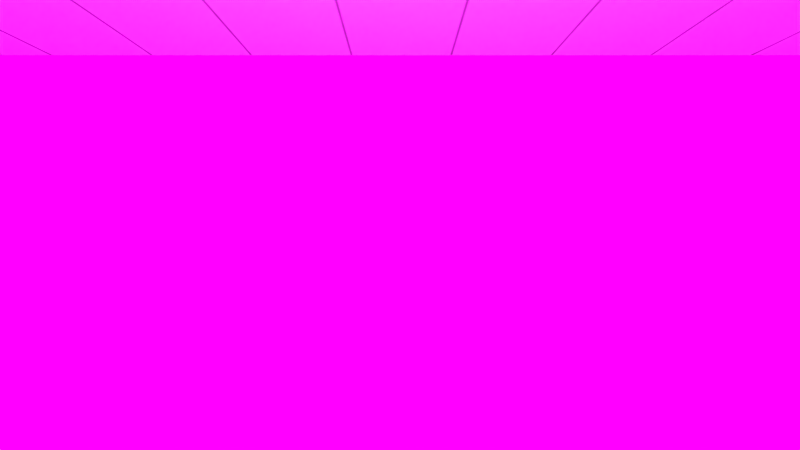 # Source: model.blend  (saved by Blender 2.77.0; exported with 4.5.12 LTS)
import bpy
from mathutils import Matrix  # noqa: F401  (used for matrix-valued properties, if any)

bpy.ops.wm.read_factory_settings(use_empty=True)
scene = bpy.context.scene
scene.name = 'Scene'

# ---- collections
col_collection_1 = bpy.data.collections.new('Collection 1'); scene.collection.children.link(col_collection_1)

# ---- images (referenced by path relative to the original .blend; pixels are not part of the script)
import os
ASSET_DIR = os.environ.get("B2B_ASSET_DIR", "")  # directory of the original .blend (textures are referenced by path, not embedded)
HERE = os.path.dirname(os.path.abspath(__file__))  # packed textures are extracted next to this script under _unpacked/

def load_image(name, relpath, width, height, colorspace="sRGB"):
    """Load a texture the original file referenced (path relative to the .blend, or extracted next to this script)."""
    p = next((c for c in (os.path.join(HERE, relpath), os.path.join(ASSET_DIR, relpath)) if relpath and os.path.exists(c)), "")
    if p:
        img = bpy.data.images.load(p, check_existing=True)
        img.name = name
    else:  # same state as the original file: an image datablock whose file is absent (Cycles renders it pink)
        img = bpy.data.images.new(name, width, height)
        img.source = "FILE"
        img.filepath = "//" + (relpath or name)
    img.colorspace_settings.name = colorspace
    return img
img_roses_png = load_image('roses.png', 'textures/roses.png', 1024, 1024, 'sRGB')
img_floor = load_image('floor', 'textures/floor.png', 1024, 1024, 'sRGB')
img_ceiling = load_image('ceiling', '_unpacked/ceiling.e8713fed.png', 1024, 1024, 'sRGB')

# ---- materials (node trees are filled in below, after node groups)
mat_wall = bpy.data.materials.new('wall')
mat_wall.alpha_threshold = 0.0
mat_wall.roughness = 0.5
mat_floor = bpy.data.materials.new('floor')
mat_floor.alpha_threshold = 0.0
mat_floor.roughness = 0.5
mat_ceiling = bpy.data.materials.new('ceiling')
mat_ceiling.alpha_threshold = 0.0
mat_ceiling.roughness = 0.5

# ---- node groups
ng_nodegroup = bpy.data.node_groups.new('NodeGroup', 'ShaderNodeTree')
_s = ng_nodegroup.interface.new_socket(name='Value', in_out='OUTPUT', socket_type='NodeSocketFloat')
_s.min_value = 0.0
_s.max_value = 0.0
_s = ng_nodegroup.interface.new_socket(name='Value', in_out='INPUT', socket_type='NodeSocketFloat')
_s.default_value = 0.5
_s.min_value = -1e+04
_s.max_value = 1e+04
_s = ng_nodegroup.interface.new_socket(name='Amount', in_out='INPUT', socket_type='NodeSocketFloat')
_s.default_value = 0.5
_s.min_value = -1e+04
_s.max_value = 1e+04
_N = ng_nodegroup.nodes; _L = ng_nodegroup.links
n0 = _N.new('ShaderNodeMath'); n0.name = 'Math.002'; n0.location = (-57, -130)
n0.operation = 'SUBTRACT'
n0.inputs[0].default_value = 1.0
n1 = _N.new('NodeGroupInput'); n1.name = 'Group Input'; n1.location = (-291, 0)
n2 = _N.new('ShaderNodeMath'); n2.name = 'Math'; n2.location = (-76, 42)
n2.operation = 'MULTIPLY'
n3 = _N.new('ShaderNodeMath'); n3.name = 'Math.001'; n3.location = (143, 15)
n4 = _N.new('NodeGroupOutput'); n4.name = 'Contrast'; n4.location = (374, 11)
_L.new(n1.outputs[0], n2.inputs[0])
_L.new(n2.outputs[0], n3.inputs[0])
_L.new(n3.outputs[0], n4.inputs[0])
_L.new(n1.outputs[1], n0.inputs[1])
_L.new(n1.outputs[1], n2.inputs[1])
_L.new(n0.outputs[0], n3.inputs[1])
n4.is_active_output = True
ng_nodegroup_001 = bpy.data.node_groups.new('NodeGroup.001', 'ShaderNodeTree')
_s = ng_nodegroup_001.interface.new_socket(name='Value', in_out='OUTPUT', socket_type='NodeSocketFloat')
_s.min_value = 0.0
_s.max_value = 0.0
_s = ng_nodegroup_001.interface.new_socket(name='Value', in_out='INPUT', socket_type='NodeSocketFloat')
_s.default_value = 0.5
_s.min_value = -1e+04
_s.max_value = 1e+04
_s = ng_nodegroup_001.interface.new_socket(name='Width', in_out='INPUT', socket_type='NodeSocketFloat')
_s.default_value = 256.0
_s.min_value = -1e+04
_s.max_value = 1e+04
_s = ng_nodegroup_001.interface.new_socket(name='Contrast', in_out='INPUT', socket_type='NodeSocketFloat')
_s.default_value = 0.5
_s.min_value = -1e+04
_s.max_value = 1e+04
_s = ng_nodegroup_001.interface.new_socket(name='Brightness', in_out='INPUT', socket_type='NodeSocketFloat')
_s.default_value = 0.8
_s.min_value = -1e+04
_s.max_value = 1e+04
_N = ng_nodegroup_001.nodes; _L = ng_nodegroup_001.links
n0 = _N.new('ShaderNodeMath'); n0.name = 'Math'; n0.location = (353, 83)
n0.operation = 'MULTIPLY'
n1 = _N.new('NodeGroupOutput'); n1.name = 'Group Output'; n1.location = (553, 0)
n2 = _N.new('ShaderNodeMath'); n2.name = 'Math.001'; n2.location = (-315, 125)
n2.operation = 'POWER'
n3 = _N.new('NodeGroupInput'); n3.name = 'Group Input'; n3.location = (-553, 0)
n4 = _N.new('ShaderNodeGroup'); n4.name = 'Group'; n4.location = (102, 81)
n4.node_tree = ng_nodegroup
n5 = _N.new('ShaderNodeMath'); n5.name = 'Math.002'; n5.location = (-110, 145)
n5.operation = 'SUBTRACT'
n5.inputs[0].default_value = 1.0
_L.new(n0.outputs[0], n1.inputs[0])
_L.new(n3.outputs[0], n2.inputs[0])
_L.new(n4.outputs[0], n0.inputs[0])
_L.new(n5.outputs[0], n4.inputs[0])
_L.new(n2.outputs[0], n5.inputs[1])
_L.new(n3.outputs[1], n2.inputs[1])
_L.new(n3.outputs[2], n4.inputs[1])
_L.new(n3.outputs[3], n0.inputs[1])
n1.is_active_output = True

# ---- material node trees
mat_wall.use_nodes = True; mat_wall.node_tree.nodes.clear()
_N = mat_wall.node_tree.nodes; _L = mat_wall.node_tree.links
n0 = _N.new('ShaderNodeOutputMaterial'); n0.name = 'Material Output'; n0.location = (300, 300)
n1 = _N.new('ShaderNodeBsdfDiffuse'); n1.name = 'Diffuse BSDF'; n1.location = (10, 300)
n2 = _N.new('ShaderNodeTexImage'); n2.name = 'Image Texture'; n2.location = (-180, 300)
n2.width = 140
n2.image = img_roses_png
_L.new(n1.outputs[0], n0.inputs[0])
_L.new(n2.outputs[0], n1.inputs[0])
n0.is_active_output = True
mat_floor.use_nodes = True; mat_floor.node_tree.nodes.clear()
_N = mat_floor.node_tree.nodes; _L = mat_floor.node_tree.links
n0 = _N.new('ShaderNodeMapping'); n0.name = 'Mapping'; n0.location = (-401, 325)
n0.vector_type = 'TEXTURE'
n0.inputs[2].default_value = (0.0, 0.0, -0.7854)
n1 = _N.new('ShaderNodeTexWave'); n1.name = 'Wave Texture'; n1.location = (178, 516)
n1.bands_direction = 'DIAGONAL'
n1.rings_direction = 'SPHERICAL'
n1.inputs[1].default_value = 48.0
n1.inputs[2].default_value = 5.0
n1.inputs[3].default_value = 8.0
n1.inputs[4].default_value = 2.0
n1.inputs[6].default_value = 1.571
n2 = _N.new('ShaderNodeTexWave'); n2.name = 'Wave Texture.001'; n2.location = (177, 205)
n2.bands_direction = 'DIAGONAL'
n2.rings_direction = 'SPHERICAL'
n2.inputs[1].default_value = 4.0
n2.inputs[6].default_value = 1.571
n3 = _N.new('ShaderNodeGroup'); n3.name = 'Boards'; n3.location = (440, 189)
n3.label = 'Boards'
n3.node_tree = ng_nodegroup_001
n3.inputs[1].default_value = 256.0
n3.inputs[2].default_value = 0.5
n3.inputs[3].default_value = 0.8
n4 = _N.new('ShaderNodeMath'); n4.name = 'Math'; n4.location = (733, 365)
n4.operation = 'MULTIPLY'
n5 = _N.new('ShaderNodeRGB'); n5.name = 'RGB'; n5.location = (-627, 611)
n5.outputs[0].default_value = (1.0, 0.5854, 0.05669, 1.0)
n6 = _N.new('ShaderNodeSeparateColor'); n6.name = 'Separate HSV'; n6.location = (-386, 670)
n7 = _N.new('ShaderNodeOutputMaterial'); n7.name = 'Material Output'; n7.location = (1642, 532)
n8 = _N.new('ShaderNodeTexCoord'); n8.name = 'Texture Coordinate'; n8.location = (-853, 86)
n9 = _N.new('ShaderNodeGroup'); n9.name = 'Boards.001'; n9.location = (431, 464)
n9.label = 'Boards'
n9.node_tree = ng_nodegroup_001
n9.inputs[1].default_value = 2.0
n9.inputs[2].default_value = 0.5
n9.inputs[3].default_value = 0.8
n10 = _N.new('ShaderNodeCombineColor'); n10.name = 'Combine HSV'; n10.location = (994, 601)
n10.inputs[1].default_value = 0.7
n11 = _N.new('ShaderNodeBsdfDiffuse'); n11.name = 'Diffuse BSDF'; n11.location = (1360, 869)
n12 = _N.new('ShaderNodeTexImage'); n12.name = 'Image Texture'; n12.location = (561, 1046)
n12.width = 320
n12.image = img_floor
_L.new(n8.outputs[2], n0.inputs[0])
_L.new(n0.outputs[0], n1.inputs[0])
_L.new(n5.outputs[0], n6.inputs[0])
_L.new(n2.outputs[1], n3.inputs[0])
_L.new(n1.outputs[1], n9.inputs[0])
_L.new(n6.outputs[0], n10.inputs[0])
_L.new(n3.outputs[0], n4.inputs[1])
_L.new(n0.outputs[0], n2.inputs[0])
_L.new(n11.outputs[0], n7.inputs[0])
_L.new(n4.outputs[0], n10.inputs[2])
_L.new(n9.outputs[0], n4.inputs[0])
_L.new(n12.outputs[0], n11.inputs[0])
n7.is_active_output = True
mat_ceiling.use_nodes = True; mat_ceiling.node_tree.nodes.clear()
_N = mat_ceiling.node_tree.nodes; _L = mat_ceiling.node_tree.links
n0 = _N.new('ShaderNodeOutputMaterial'); n0.name = 'Material Output'; n0.location = (88, 212)
n1 = _N.new('ShaderNodeUVMap'); n1.name = 'UV Map'; n1.location = (-1200, 170)
n1.uv_map = 'UVMap'
n2 = _N.new('ShaderNodeTexWave'); n2.name = 'Wave Texture'; n2.location = (-520, 366)
n2.bands_direction = 'DIAGONAL'
n2.rings_direction = 'SPHERICAL'
n2.inputs[1].default_value = 0.885
n2.inputs[3].default_value = 1.0
n2.inputs[6].default_value = 1.571
n3 = _N.new('ShaderNodeMapping'); n3.name = 'Mapping'; n3.location = (-831, 357)
n3.vector_type = 'TEXTURE'
n3.inputs[1].default_value = (0.1306, 0.0, 0.0)
n3.inputs[2].default_value = (0.0, 0.0, -0.7854)
n4 = _N.new('ShaderNodeBsdfDiffuse'); n4.name = 'Diffuse BSDF'; n4.location = (-137, 181)
n5 = _N.new('ShaderNodeGroup'); n5.name = 'Group'; n5.location = (-332, 229)
n5.node_tree = ng_nodegroup_001
n5.inputs[1].default_value = 256.0
n5.inputs[2].default_value = 0.8
n5.inputs[3].default_value = 1.5
n6 = _N.new('ShaderNodeTexImage'); n6.name = 'Image Texture'; n6.location = (-377, 590)
n6.width = 140
n6.image = img_ceiling
_L.new(n4.outputs[0], n0.inputs[0])
_L.new(n2.outputs[1], n5.inputs[0])
_L.new(n3.outputs[0], n2.inputs[0])
_L.new(n1.outputs[0], n3.inputs[0])
_L.new(n6.outputs[0], n4.inputs[0])
n0.is_active_output = True

# ---- world
world_world = bpy.data.worlds.new('World'); scene.world = world_world
world_world.use_nodes = True; world_world.node_tree.nodes.clear()
_N = world_world.node_tree.nodes; _L = world_world.node_tree.links
n0 = _N.new('ShaderNodeOutputWorld'); n0.name = 'World Output'; n0.location = (300, 300)
n1 = _N.new('ShaderNodeBackground'); n1.name = 'Background'; n1.location = (10, 300)
n1.inputs[0].default_value = (0.0, 0.0, 0.0, 1.0)
_L.new(n1.outputs[0], n0.inputs[0])
n0.is_active_output = True
world_world.color = (0.05088, 0.05088, 0.05088)
world_world.use_sun_shadow = False
world_world.sun_shadow_jitter_overblur = 0.0
world_world.cycles.sampling_method = 'MANUAL'

# ---- cameras
cam_camera = bpy.data.cameras.new('Camera')
cam_camera.lens = 16.0
cam_camera.sensor_width = 32.0
cam_camera.sensor_height = 18.0
cam_camera.ortho_scale = 7.314
cam_camera.lens_unit = 'FOV'
cam_camera.dof.focus_distance = 0.0

# ---- lights
light_point_001 = bpy.data.lights.new('Point.001', 'POINT')
light_point_001.transmission_factor = 0.0
light_point_001.energy = 100.0
light_point_001.shadow_buffer_clip_start = 0.5
light_point_001.shadow_soft_size = 0.1
light_point_001.shadow_maximum_resolution = 0.006
light_point_001.use_absolute_resolution = True
light_lamp = bpy.data.lights.new('Lamp', 'SUN')
light_lamp.transmission_factor = 0.0
light_lamp.cutoff_distance = 30.0
light_lamp.angle = 0.1993
light_lamp.energy = 3.0
light_lamp.shadow_buffer_clip_start = 1.001
light_lamp.shadow_soft_size = 0.1
light_lamp.shadow_cascade_max_distance = 1000.0

# ---- meshes
me_cube = bpy.data.meshes.new('Cube')
me_cube.from_pydata([(-2.0, -2.0, 0.0), (-2.0, -2.0, 2.5), (-2.0, 2.0, 0.0), (-2.0, 2.0, 2.5), (2.0, -2.0, 0.0), (2.0, -2.0, 2.5), (2.0, 2.0, 0.0), (2.0, 2.0, 2.5), (-1.0, 2.0, 2.5), (-1.0, 2.0, 0.0), (-1.0, -2.0, 2.5), (-1.0, -2.0, 0.0)], [], [(1, 0, 2, 3), (8, 9, 6, 7), (7, 6, 4, 5), (10, 11, 0, 1), (11, 4, 6, 9), (0, 11, 9, 2), (5, 4, 11, 10), (3, 2, 9, 8), (8, 7, 5, 10), (3, 8, 10, 1)])
me_cube.polygons.foreach_set('material_index', [0, 0, 0, 0, 1, 1, 0, 0, 2, 2])
_uv = me_cube.uv_layers.new(name='UVMap')
_uv.uv.foreach_set('vector', [0.0, 20.0, 0.0, -1.192e-06, 16.0, -1.192e-06, 16.0, 20.0, 20.0, 20.0, 20.0, 0.0, 32.0, 0.0, 32.0, 20.0, 32.0, 20.0, 32.0, 0.0, 48.0, 0.0, 48.0, 20.0, 60.0, 20.0, 60.0, 0.0, 64.0, 2.384e-06, 64.0, 20.0, 1.0, 4.0, 4.0, 4.0, 4.0, 0.0, 1.0, 0.0, 0.0, 4.0, 1.0, 4.0, 1.0, 0.0, 0.0, 0.0, 48.0, 20.0, 48.0, 0.0, 60.0, 0.0, 60.0, 20.0, 16.0, 20.0, 16.0, -1.192e-06, 20.0, 0.0, 20.0, 20.0, 1.0, 4.0, 4.0, 4.0, 4.0, 0.0, 1.0, 0.0, 0.0, 4.0, 1.0, 4.0, 1.0, 0.0, 0.0, 0.0])
me_cube.materials.append(mat_wall)
me_cube.materials.append(mat_floor)
me_cube.materials.append(mat_ceiling)
me_cube.use_remesh_preserve_volume = False
me_cube.use_remesh_preserve_attributes = False
me_cube.use_mirror_vertex_groups = False
me_cube.update()

# ---- objects
ob_point_001 = bpy.data.objects.new('Point.001', light_point_001)
ob_cube = bpy.data.objects.new('Cube', me_cube)
ob_lookat = bpy.data.objects.new('LookAt', None)
ob_camera = bpy.data.objects.new('Camera', cam_camera)
ob_lamp = bpy.data.objects.new('Lamp', light_lamp)

# ---- transforms, parenting, visibility, modifiers, constraints
ob_point_001.location = (0.0, 0.0, 2.4)
ob_point_001.lineart.crease_threshold = 0.0
ob_cube.location = (0.0, 0.0, 0.0)
ob_cube.lineart.crease_threshold = 0.0
_m = ob_cube.modifiers.new('Triangulate', 'TRIANGULATE')
ob_lookat.location = (0.0, 1.0, 0.0)
ob_lookat.empty_image_offset = (0.0, 0.0)
ob_lookat.lineart.crease_threshold = 0.0
ob_camera.location = (0.0, 0.0, 1.65)
ob_camera.rotation_euler = (1.571, -0.0, 0.0)
ob_camera.lock_rotations_4d = False
ob_camera.empty_display_type = 'ARROWS'
ob_camera.color = (0.0, 0.0, 0.0, 0.0)
ob_camera.hide_viewport = True
ob_camera.display_type = 'WIRE'
ob_camera.lineart.crease_threshold = 0.0
ob_lamp.location = (-10.0, -10.0, 6.0)
ob_lamp.rotation_euler = (0.0, -0.7854, 0.7854)
ob_lamp.lock_rotations_4d = False
ob_lamp.empty_display_type = 'ARROWS'
ob_lamp.color = (0.0, 0.0, 0.0, 0.0)
ob_lamp.lineart.crease_threshold = 0.0

# ---- collection membership
col_collection_1.objects.link(ob_point_001)
col_collection_1.objects.link(ob_cube)
col_collection_1.objects.link(ob_lookat)
col_collection_1.objects.link(ob_camera)
col_collection_1.objects.link(ob_lamp)

# ---- scene / render settings (as saved in the file)
scene.camera = ob_camera
scene.frame_start = 0; scene.frame_end = 1; scene.frame_set(0)
scene.render.engine = 'CYCLES'
scene.render.dither_intensity = 0.0
scene.cycles.use_denoising = False
scene.cycles.samples = 128
scene.cycles.sampling_pattern = 'TABULATED_SOBOL'
scene.cycles.light_sampling_threshold = 0.0
scene.cycles.use_adaptive_sampling = False
scene.cycles.use_light_tree = False
scene.cycles.blur_glossy = 0.0
scene.cycles.sample_clamp_indirect = 0.0
scene.cycles.bake_type = 'ENVIRONMENT'
scene.view_settings.view_transform = 'Standard'
bpy.context.view_layer.update()
